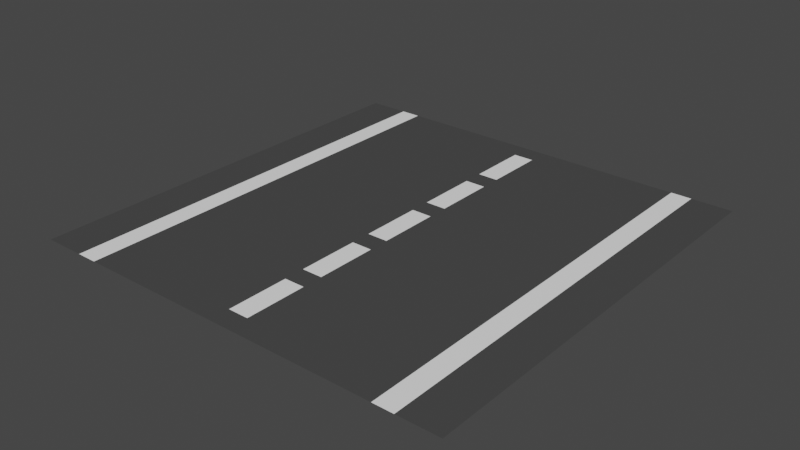 # Source: RoadTiles.blend  (saved by Blender 3.5.10; exported with 4.5.12 LTS)
import bpy
from mathutils import Matrix  # noqa: F401  (used for matrix-valued properties, if any)

bpy.ops.wm.read_factory_settings(use_empty=True)
scene = bpy.context.scene
scene.name = 'Scene'

# ---- collections
col_collection = bpy.data.collections.new('Collection'); scene.collection.children.link(col_collection)

# ---- materials (node trees are filled in below, after node groups)
mat_roadgray = bpy.data.materials.new('RoadGray')
mat_roadgray.use_transparent_shadow = False
mat_road_white = bpy.data.materials.new('Road White')
mat_road_white.use_transparent_shadow = False

# ---- material node trees
mat_roadgray.use_nodes = True; mat_roadgray.node_tree.nodes.clear()
_N = mat_roadgray.node_tree.nodes; _L = mat_roadgray.node_tree.links
n0 = _N.new('ShaderNodeBsdfPrincipled'); n0.name = 'Principled BSDF'; n0.location = (10, 300)
n0.distribution = 'GGX'
n0.subsurface_method = 'RANDOM_WALK_SKIN'
n0.inputs[0].default_value = (0.06285, 0.06285, 0.06285, 1.0)
n0.inputs[3].default_value = 1.45
n0.inputs[27].default_value = (0.0, 0.0, 0.0, 1.0)
n0.inputs[28].default_value = 1.0
n1 = _N.new('ShaderNodeOutputMaterial'); n1.name = 'Material Output'; n1.location = (300, 300)
_L.new(n0.outputs[0], n1.inputs[0])
n1.is_active_output = True
mat_road_white.use_nodes = True; mat_road_white.node_tree.nodes.clear()
_N = mat_road_white.node_tree.nodes; _L = mat_road_white.node_tree.links
n0 = _N.new('ShaderNodeBsdfPrincipled'); n0.name = 'Principled BSDF'; n0.location = (10, 300)
n0.distribution = 'GGX'
n0.subsurface_method = 'RANDOM_WALK_SKIN'
n0.inputs[0].default_value = (1.0, 1.0, 1.0, 1.0)
n0.inputs[3].default_value = 1.45
n0.inputs[27].default_value = (0.0, 0.0, 0.0, 1.0)
n0.inputs[28].default_value = 1.0
n1 = _N.new('ShaderNodeOutputMaterial'); n1.name = 'Material Output'; n1.location = (300, 300)
_L.new(n0.outputs[0], n1.inputs[0])
n1.is_active_output = True

# ---- world
world_world = bpy.data.worlds.new('World'); scene.world = world_world
world_world.use_nodes = True; world_world.node_tree.nodes.clear()
_N = world_world.node_tree.nodes; _L = world_world.node_tree.links
n0 = _N.new('ShaderNodeOutputWorld'); n0.name = 'World Output'; n0.location = (300, 300)
n1 = _N.new('ShaderNodeBackground'); n1.name = 'Background'; n1.location = (10, 300)
n1.inputs[0].default_value = (0.05088, 0.05088, 0.05088, 1.0)
_L.new(n1.outputs[0], n0.inputs[0])
n0.is_active_output = True
world_world.color = (0.05088, 0.05088, 0.05088)
world_world.use_sun_shadow = False
world_world.sun_shadow_jitter_overblur = 0.0

# ---- meshes
me_plane = bpy.data.meshes.new('Plane')
me_plane.from_pydata([(-5.0, -5.0, 0.0), (5.0, -5.0, 0.0), (-5.0, 5.0, 0.0), (5.0, 5.0, 0.0), (-5.0, 4.524, 0.0), (-5.0, 4.048, 0.0), (-5.0, 3.571, 0.0), (-5.0, 3.095, 0.0), (-5.0, 2.619, 0.0), (-5.0, 2.143, 0.0), (-5.0, 1.667, 0.0), (-5.0, 1.19, 0.0), (-5.0, 0.7143, 0.0), (-5.0, 0.2381, 0.0), (-5.0, -0.2381, 0.0), (-5.0, -0.7143, 0.0), (-5.0, -1.19, 0.0), (-5.0, -1.667, 0.0), (-5.0, -2.143, 0.0), (-5.0, -2.619, 0.0), (-5.0, -3.095, 0.0), (-5.0, -3.571, 0.0), (-5.0, -4.048, 0.0), (-5.0, -4.524, 0.0), (-4.524, -5.0, 0.0), (-4.048, -5.0, 0.0), (-3.571, -5.0, 0.0), (-3.095, -5.0, 0.0), (-2.619, -5.0, 0.0), (-2.143, -5.0, 0.0), (-1.667, -5.0, 0.0), (-1.19, -5.0, 0.0), (-0.7143, -5.0, 0.0), (-0.2381, -5.0, 0.0), (0.2381, -5.0, 0.0), (0.7143, -5.0, 0.0), (1.19, -5.0, 0.0), (1.667, -5.0, 0.0), (2.143, -5.0, 0.0), (2.619, -5.0, 0.0), (3.095, -5.0, 0.0), (3.571, -5.0, 0.0), (4.048, -5.0, 0.0), (4.524, -5.0, 0.0), (5.0, -4.524, 0.0), (5.0, -4.048, 0.0), (5.0, -3.571, 0.0), (5.0, -3.095, 0.0), (5.0, -2.619, 0.0), (5.0, -2.143, 0.0), (5.0, -1.667, 0.0), (5.0, -1.19, 0.0), (5.0, -0.7143, 0.0), (5.0, -0.2381, 0.0), (5.0, 0.2381, 0.0), (5.0, 0.7143, 0.0), (5.0, 1.19, 0.0), (5.0, 1.667, 0.0), (5.0, 2.143, 0.0), (5.0, 2.619, 0.0), (5.0, 3.095, 0.0), (5.0, 3.571, 0.0), (5.0, 4.048, 0.0), (5.0, 4.524, 0.0), (4.524, 5.0, 0.0), (4.048, 5.0, 0.0), (3.571, 5.0, 0.0), (3.095, 5.0, 0.0), (2.619, 5.0, 0.0), (2.143, 5.0, 0.0), (1.667, 5.0, 0.0), (1.19, 5.0, 0.0), (0.7143, 5.0, 0.0), (0.2381, 5.0, 0.0), (-0.2381, 5.0, 0.0), (-0.7143, 5.0, 0.0), (-1.19, 5.0, 0.0), (-1.667, 5.0, 0.0), (-2.143, 5.0, 0.0), (-2.619, 5.0, 0.0), (-3.095, 5.0, 0.0), (-3.571, 5.0, 0.0), (-4.048, 5.0, 0.0), (-4.524, 5.0, 0.0), (4.524, -4.524, 0.0), (4.048, -4.524, 0.0), (3.571, -4.524, 0.0), (3.095, -4.524, 0.0), (2.619, -4.524, 0.0), (2.143, -4.524, 0.0), (1.667, -4.524, 0.0), (1.19, -4.524, 0.0), (0.7143, -4.524, 0.0), (0.2381, -4.524, 0.0), (-0.2381, -4.524, 0.0), (-0.7143, -4.524, 0.0), (-1.19, -4.524, 0.0), (-1.667, -4.524, 0.0), (-2.143, -4.524, 0.0), (-2.619, -4.524, 0.0), (-3.095, -4.524, 0.0), (-3.571, -4.524, 0.0), (-4.048, -4.524, 0.0), (-4.524, -4.524, 0.0), (4.524, -4.048, 0.0), (4.048, -4.048, 0.0), (3.571, -4.048, 0.0), (3.095, -4.048, 0.0), (2.619, -4.048, 0.0), (2.143, -4.048, 0.0), (1.667, -4.048, 0.0), (1.19, -4.048, 0.0), (0.7143, -4.048, 0.0), (0.2381, -4.048, 0.0), (-0.2381, -4.048, 0.0), (-0.7143, -4.048, 0.0), (-1.19, -4.048, 0.0), (-1.667, -4.048, 0.0), (-2.143, -4.048, 0.0), (-2.619, -4.048, 0.0), (-3.095, -4.048, 0.0), (-3.571, -4.048, 0.0), (-4.048, -4.048, 0.0), (-4.524, -4.048, 0.0), (4.524, -3.571, 0.0), (4.048, -3.571, 0.0), (3.571, -3.571, 0.0), (3.095, -3.571, 0.0), (2.619, -3.571, 0.0), (2.143, -3.571, 0.0), (1.667, -3.571, 0.0), (1.19, -3.571, 0.0), (0.7143, -3.571, 0.0), (0.2381, -3.571, 0.0), (-0.2381, -3.571, 0.0), (-0.7143, -3.571, 0.0), (-1.19, -3.571, 0.0), (-1.667, -3.571, 0.0), (-2.143, -3.571, 0.0), (-2.619, -3.571, 0.0), (-3.095, -3.571, 0.0), (-3.571, -3.571, 0.0), (-4.048, -3.571, 0.0), (-4.524, -3.571, 0.0), (4.524, -3.095, 0.0), (4.048, -3.095, 0.0), (3.571, -3.095, 0.0), (3.095, -3.095, 0.0), (2.619, -3.095, 0.0), (2.143, -3.095, 0.0), (1.667, -3.095, 0.0), (1.19, -3.095, 0.0), (0.7143, -3.095, 0.0), (0.2381, -3.095, 0.0), (-0.2381, -3.095, 0.0), (-0.7143, -3.095, 0.0), (-1.19, -3.095, 0.0), (-1.667, -3.095, 0.0), (-2.143, -3.095, 0.0), (-2.619, -3.095, 0.0), (-3.095, -3.095, 0.0), (-3.571, -3.095, 0.0), (-4.048, -3.095, 0.0), (-4.524, -3.095, 0.0), (4.524, -2.619, 0.0), (4.048, -2.619, 0.0), (3.571, -2.619, 0.0), (3.095, -2.619, 0.0), (2.619, -2.619, 0.0), (2.143, -2.619, 0.0), (1.667, -2.619, 0.0), (1.19, -2.619, 0.0), (0.7143, -2.619, 0.0), (0.2381, -2.619, 0.0), (-0.2381, -2.619, 0.0), (-0.7143, -2.619, 0.0), (-1.19, -2.619, 0.0), (-1.667, -2.619, 0.0), (-2.143, -2.619, 0.0), (-2.619, -2.619, 0.0), (-3.095, -2.619, 0.0), (-3.571, -2.619, 0.0), (-4.048, -2.619, 0.0), (-4.524, -2.619, 0.0), (4.524, -2.143, 0.0), (4.048, -2.143, 0.0), (3.571, -2.143, 0.0), (3.095, -2.143, 0.0), (2.619, -2.143, 0.0), (2.143, -2.143, 0.0), (1.667, -2.143, 0.0), (1.19, -2.143, 0.0), (0.7143, -2.143, 0.0), (0.2381, -2.143, 0.0), (-0.2381, -2.143, 0.0), (-0.7143, -2.143, 0.0), (-1.19, -2.143, 0.0), (-1.667, -2.143, 0.0), (-2.143, -2.143, 0.0), (-2.619, -2.143, 0.0), (-3.095, -2.143, 0.0), (-3.571, -2.143, 0.0), (-4.048, -2.143, 0.0), (-4.524, -2.143, 0.0), (4.524, -1.667, 0.0), (4.048, -1.667, 0.0), (3.571, -1.667, 0.0), (3.095, -1.667, 0.0), (2.619, -1.667, 0.0), (2.143, -1.667, 0.0), (1.667, -1.667, 0.0), (1.19, -1.667, 0.0), (0.7143, -1.667, 0.0), (0.2381, -1.667, 0.0), (-0.2381, -1.667, 0.0), (-0.7143, -1.667, 0.0), (-1.19, -1.667, 0.0), (-1.667, -1.667, 0.0), (-2.143, -1.667, 0.0), (-2.619, -1.667, 0.0), (-3.095, -1.667, 0.0), (-3.571, -1.667, 0.0), (-4.048, -1.667, 0.0), (-4.524, -1.667, 0.0), (4.524, -1.19, 0.0), (4.048, -1.19, 0.0), (3.571, -1.19, 0.0), (3.095, -1.19, 0.0), (2.619, -1.19, 0.0), (2.143, -1.19, 0.0), (1.667, -1.19, 0.0), (1.19, -1.19, 0.0), (0.7143, -1.19, 0.0), (0.2381, -1.19, 0.0), (-0.2381, -1.19, 0.0), (-0.7143, -1.19, 0.0), (-1.19, -1.19, 0.0), (-1.667, -1.19, 0.0), (-2.143, -1.19, 0.0), (-2.619, -1.19, 0.0), (-3.095, -1.19, 0.0), (-3.571, -1.19, 0.0), (-4.048, -1.19, 0.0), (-4.524, -1.19, 0.0), (4.524, -0.7143, 0.0), (4.048, -0.7143, 0.0), (3.571, -0.7143, 0.0), (3.095, -0.7143, 0.0), (2.619, -0.7143, 0.0), (2.143, -0.7143, 0.0), (1.667, -0.7143, 0.0), (1.19, -0.7143, 0.0), (0.7143, -0.7143, 0.0), (0.2381, -0.7143, 0.0), (-0.2381, -0.7143, 0.0), (-0.7143, -0.7143, 0.0), (-1.19, -0.7143, 0.0), (-1.667, -0.7143, 0.0), (-2.143, -0.7143, 0.0), (-2.619, -0.7143, 0.0), (-3.095, -0.7143, 0.0), (-3.571, -0.7143, 0.0), (-4.048, -0.7143, 0.0), (-4.524, -0.7143, 0.0), (4.524, -0.2381, 0.0), (4.048, -0.2381, 0.0), (3.571, -0.2381, 0.0), (3.095, -0.2381, 0.0), (2.619, -0.2381, 0.0), (2.143, -0.2381, 0.0), (1.667, -0.2381, 0.0), (1.19, -0.2381, 0.0), (0.7143, -0.2381, 0.0), (0.2381, -0.2381, 0.0), (-0.2381, -0.2381, 0.0), (-0.7143, -0.2381, 0.0), (-1.19, -0.2381, 0.0), (-1.667, -0.2381, 0.0), (-2.143, -0.2381, 0.0), (-2.619, -0.2381, 0.0), (-3.095, -0.2381, 0.0), (-3.571, -0.2381, 0.0), (-4.048, -0.2381, 0.0), (-4.524, -0.2381, 0.0), (4.524, 0.2381, 0.0), (4.048, 0.2381, 0.0), (3.571, 0.2381, 0.0), (3.095, 0.2381, 0.0), (2.619, 0.2381, 0.0), (2.143, 0.2381, 0.0), (1.667, 0.2381, 0.0), (1.19, 0.2381, 0.0), (0.7143, 0.2381, 0.0), (0.2381, 0.2381, 0.0), (-0.2381, 0.2381, 0.0), (-0.7143, 0.2381, 0.0), (-1.19, 0.2381, 0.0), (-1.667, 0.2381, 0.0), (-2.143, 0.2381, 0.0), (-2.619, 0.2381, 0.0), (-3.095, 0.2381, 0.0), (-3.571, 0.2381, 0.0), (-4.048, 0.2381, 0.0), (-4.524, 0.2381, 0.0), (4.524, 0.7143, 0.0), (4.048, 0.7143, 0.0), (3.571, 0.7143, 0.0), (3.095, 0.7143, 0.0), (2.619, 0.7143, 0.0), (2.143, 0.7143, 0.0), (1.667, 0.7143, 0.0), (1.19, 0.7143, 0.0), (0.7143, 0.7143, 0.0), (0.2381, 0.7143, 0.0), (-0.2381, 0.7143, 0.0), (-0.7143, 0.7143, 0.0), (-1.19, 0.7143, 0.0), (-1.667, 0.7143, 0.0), (-2.143, 0.7143, 0.0), (-2.619, 0.7143, 0.0), (-3.095, 0.7143, 0.0), (-3.571, 0.7143, 0.0), (-4.048, 0.7143, 0.0), (-4.524, 0.7143, 0.0), (4.524, 1.19, 0.0), (4.048, 1.19, 0.0), (3.571, 1.19, 0.0), (3.095, 1.19, 0.0), (2.619, 1.19, 0.0), (2.143, 1.19, 0.0), (1.667, 1.19, 0.0), (1.19, 1.19, 0.0), (0.7143, 1.19, 0.0), (0.2381, 1.19, 0.0), (-0.2381, 1.19, 0.0), (-0.7143, 1.19, 0.0), (-1.19, 1.19, 0.0), (-1.667, 1.19, 0.0), (-2.143, 1.19, 0.0), (-2.619, 1.19, 0.0), (-3.095, 1.19, 0.0), (-3.571, 1.19, 0.0), (-4.048, 1.19, 0.0), (-4.524, 1.19, 0.0), (4.524, 1.667, 0.0), (4.048, 1.667, 0.0), (3.571, 1.667, 0.0), (3.095, 1.667, 0.0), (2.619, 1.667, 0.0), (2.143, 1.667, 0.0), (1.667, 1.667, 0.0), (1.19, 1.667, 0.0), (0.7143, 1.667, 0.0), (0.2381, 1.667, 0.0), (-0.2381, 1.667, 0.0), (-0.7143, 1.667, 0.0), (-1.19, 1.667, 0.0), (-1.667, 1.667, 0.0), (-2.143, 1.667, 0.0), (-2.619, 1.667, 0.0), (-3.095, 1.667, 0.0), (-3.571, 1.667, 0.0), (-4.048, 1.667, 0.0), (-4.524, 1.667, 0.0), (4.524, 2.143, 0.0), (4.048, 2.143, 0.0), (3.571, 2.143, 0.0), (3.095, 2.143, 0.0), (2.619, 2.143, 0.0), (2.143, 2.143, 0.0), (1.667, 2.143, 0.0), (1.19, 2.143, 0.0), (0.7143, 2.143, 0.0), (0.2381, 2.143, 0.0), (-0.2381, 2.143, 0.0), (-0.7143, 2.143, 0.0), (-1.19, 2.143, 0.0), (-1.667, 2.143, 0.0), (-2.143, 2.143, 0.0), (-2.619, 2.143, 0.0), (-3.095, 2.143, 0.0), (-3.571, 2.143, 0.0), (-4.048, 2.143, 0.0), (-4.524, 2.143, 0.0), (4.524, 2.619, 0.0), (4.048, 2.619, 0.0), (3.571, 2.619, 0.0), (3.095, 2.619, 0.0), (2.619, 2.619, 0.0), (2.143, 2.619, 0.0), (1.667, 2.619, 0.0), (1.19, 2.619, 0.0), (0.7143, 2.619, 0.0), (0.2381, 2.619, 0.0), (-0.2381, 2.619, 0.0), (-0.7143, 2.619, 0.0), (-1.19, 2.619, 0.0), (-1.667, 2.619, 0.0), (-2.143, 2.619, 0.0), (-2.619, 2.619, 0.0), (-3.095, 2.619, 0.0), (-3.571, 2.619, 0.0), (-4.048, 2.619, 0.0), (-4.524, 2.619, 0.0), (4.524, 3.095, 0.0), (4.048, 3.095, 0.0), (3.571, 3.095, 0.0), (3.095, 3.095, 0.0), (2.619, 3.095, 0.0), (2.143, 3.095, 0.0), (1.667, 3.095, 0.0), (1.19, 3.095, 0.0), (0.7143, 3.095, 0.0), (0.2381, 3.095, 0.0), (-0.2381, 3.095, 0.0), (-0.7143, 3.095, 0.0), (-1.19, 3.095, 0.0), (-1.667, 3.095, 0.0), (-2.143, 3.095, 0.0), (-2.619, 3.095, 0.0), (-3.095, 3.095, 0.0), (-3.571, 3.095, 0.0), (-4.048, 3.095, 0.0), (-4.524, 3.095, 0.0), (4.524, 3.571, 0.0), (4.048, 3.571, 0.0), (3.571, 3.571, 0.0), (3.095, 3.571, 0.0), (2.619, 3.571, 0.0), (2.143, 3.571, 0.0), (1.667, 3.571, 0.0), (1.19, 3.571, 0.0), (0.7143, 3.571, 0.0), (0.2381, 3.571, 0.0), (-0.2381, 3.571, 0.0), (-0.7143, 3.571, 0.0), (-1.19, 3.571, 0.0), (-1.667, 3.571, 0.0), (-2.143, 3.571, 0.0), (-2.619, 3.571, 0.0), (-3.095, 3.571, 0.0), (-3.571, 3.571, 0.0), (-4.048, 3.571, 0.0), (-4.524, 3.571, 0.0), (4.524, 4.048, 0.0), (4.048, 4.048, 0.0), (3.571, 4.048, 0.0), (3.095, 4.048, 0.0), (2.619, 4.048, 0.0), (2.143, 4.048, 0.0), (1.667, 4.048, 0.0), (1.19, 4.048, 0.0), (0.7143, 4.048, 0.0), (0.2381, 4.048, 0.0), (-0.2381, 4.048, 0.0), (-0.7143, 4.048, 0.0), (-1.19, 4.048, 0.0), (-1.667, 4.048, 0.0), (-2.143, 4.048, 0.0), (-2.619, 4.048, 0.0), (-3.095, 4.048, 0.0), (-3.571, 4.048, 0.0), (-4.048, 4.048, 0.0), (-4.524, 4.048, 0.0), (4.524, 4.524, 0.0), (4.048, 4.524, 0.0), (3.571, 4.524, 0.0), (3.095, 4.524, 0.0), (2.619, 4.524, 0.0), (2.143, 4.524, 0.0), (1.667, 4.524, 0.0), (1.19, 4.524, 0.0), (0.7143, 4.524, 0.0), (0.2381, 4.524, 0.0), (-0.2381, 4.524, 0.0), (-0.7143, 4.524, 0.0), (-1.19, 4.524, 0.0), (-1.667, 4.524, 0.0), (-2.143, 4.524, 0.0), (-2.619, 4.524, 0.0), (-3.095, 4.524, 0.0), (-3.571, 4.524, 0.0), (-4.048, 4.524, 0.0), (-4.524, 4.524, 0.0)], [], [(483, 83, 2, 4), (24, 103, 23, 0), (103, 123, 22, 23), (123, 143, 21, 22), (143, 163, 20, 21), (163, 183, 19, 20), (183, 203, 18, 19), (203, 223, 17, 18), (223, 243, 16, 17), (243, 263, 15, 16), (263, 283, 14, 15), (283, 303, 13, 14), (303, 323, 12, 13), (323, 343, 11, 12), (343, 363, 10, 11), (363, 383, 9, 10), (383, 403, 8, 9), (403, 423, 7, 8), (423, 443, 6, 7), (443, 463, 5, 6), (463, 483, 4, 5), (1, 44, 84, 43), (43, 84, 85, 42), (41, 86, 87, 40), (40, 87, 88, 39), (39, 88, 89, 38), (38, 89, 90, 37), (37, 90, 91, 36), (36, 91, 92, 35), (35, 92, 93, 34), (34, 93, 94, 33), (33, 94, 95, 32), (32, 95, 96, 31), (31, 96, 97, 30), (30, 97, 98, 29), (29, 98, 99, 28), (28, 99, 100, 27), (27, 100, 101, 26), (25, 102, 103, 24), (44, 45, 104, 84), (84, 104, 105, 85), (86, 106, 107, 87), (87, 107, 108, 88), (88, 108, 109, 89), (89, 109, 110, 90), (90, 110, 111, 91), (91, 111, 112, 92), (92, 112, 113, 93), (94, 114, 115, 95), (95, 115, 116, 96), (96, 116, 117, 97), (97, 117, 118, 98), (98, 118, 119, 99), (99, 119, 120, 100), (100, 120, 121, 101), (102, 122, 123, 103), (45, 46, 124, 104), (104, 124, 125, 105), (106, 126, 127, 107), (107, 127, 128, 108), (108, 128, 129, 109), (109, 129, 130, 110), (110, 130, 131, 111), (111, 131, 132, 112), (112, 132, 133, 113), (114, 134, 135, 115), (115, 135, 136, 116), (116, 136, 137, 117), (117, 137, 138, 118), (118, 138, 139, 119), (119, 139, 140, 120), (120, 140, 141, 121), (122, 142, 143, 123), (46, 47, 144, 124), (124, 144, 145, 125), (126, 146, 147, 127), (127, 147, 148, 128), (128, 148, 149, 129), (129, 149, 150, 130), (130, 150, 151, 131), (131, 151, 152, 132), (132, 152, 153, 133), (134, 154, 155, 135), (135, 155, 156, 136), (136, 156, 157, 137), (137, 157, 158, 138), (138, 158, 159, 139), (139, 159, 160, 140), (140, 160, 161, 141), (142, 162, 163, 143), (47, 48, 164, 144), (144, 164, 165, 145), (146, 166, 167, 147), (147, 167, 168, 148), (148, 168, 169, 149), (149, 169, 170, 150), (150, 170, 171, 151), (151, 171, 172, 152), (152, 172, 173, 153), (153, 173, 174, 154), (154, 174, 175, 155), (155, 175, 176, 156), (156, 176, 177, 157), (157, 177, 178, 158), (158, 178, 179, 159), (159, 179, 180, 160), (160, 180, 181, 161), (162, 182, 183, 163), (48, 49, 184, 164), (164, 184, 185, 165), (166, 186, 187, 167), (167, 187, 188, 168), (168, 188, 189, 169), (169, 189, 190, 170), (170, 190, 191, 171), (171, 191, 192, 172), (172, 192, 193, 173), (174, 194, 195, 175), (175, 195, 196, 176), (176, 196, 197, 177), (177, 197, 198, 178), (178, 198, 199, 179), (179, 199, 200, 180), (180, 200, 201, 181), (182, 202, 203, 183), (49, 50, 204, 184), (184, 204, 205, 185), (186, 206, 207, 187), (187, 207, 208, 188), (188, 208, 209, 189), (189, 209, 210, 190), (190, 210, 211, 191), (191, 211, 212, 192), (192, 212, 213, 193), (194, 214, 215, 195), (195, 215, 216, 196), (196, 216, 217, 197), (197, 217, 218, 198), (198, 218, 219, 199), (199, 219, 220, 200), (200, 220, 221, 201), (202, 222, 223, 203), (50, 51, 224, 204), (204, 224, 225, 205), (206, 226, 227, 207), (207, 227, 228, 208), (208, 228, 229, 209), (209, 229, 230, 210), (210, 230, 231, 211), (211, 231, 232, 212), (212, 232, 233, 213), (214, 234, 235, 215), (215, 235, 236, 216), (216, 236, 237, 217), (217, 237, 238, 218), (218, 238, 239, 219), (219, 239, 240, 220), (220, 240, 241, 221), (222, 242, 243, 223), (51, 52, 244, 224), (224, 244, 245, 225), (226, 246, 247, 227), (227, 247, 248, 228), (228, 248, 249, 229), (229, 249, 250, 230), (230, 250, 251, 231), (231, 251, 252, 232), (232, 252, 253, 233), (233, 253, 254, 234), (234, 254, 255, 235), (235, 255, 256, 236), (236, 256, 257, 237), (237, 257, 258, 238), (238, 258, 259, 239), (239, 259, 260, 240), (240, 260, 261, 241), (242, 262, 263, 243), (52, 53, 264, 244), (244, 264, 265, 245), (246, 266, 267, 247), (247, 267, 268, 248), (248, 268, 269, 249), (249, 269, 270, 250), (250, 270, 271, 251), (251, 271, 272, 252), (252, 272, 273, 253), (254, 274, 275, 255), (255, 275, 276, 256), (256, 276, 277, 257), (257, 277, 278, 258), (258, 278, 279, 259), (259, 279, 280, 260), (260, 280, 281, 261), (262, 282, 283, 263), (53, 54, 284, 264), (264, 284, 285, 265), (266, 286, 287, 267), (267, 287, 288, 268), (268, 288, 289, 269), (269, 289, 290, 270), (270, 290, 291, 271), (271, 291, 292, 272), (272, 292, 293, 273), (274, 294, 295, 275), (275, 295, 296, 276), (276, 296, 297, 277), (277, 297, 298, 278), (278, 298, 299, 279), (279, 299, 300, 280), (280, 300, 301, 281), (282, 302, 303, 283), (54, 55, 304, 284), (284, 304, 305, 285), (286, 306, 307, 287), (287, 307, 308, 288), (288, 308, 309, 289), (289, 309, 310, 290), (290, 310, 311, 291), (291, 311, 312, 292), (292, 312, 313, 293), (294, 314, 315, 295), (295, 315, 316, 296), (296, 316, 317, 297), (297, 317, 318, 298), (298, 318, 319, 299), (299, 319, 320, 300), (300, 320, 321, 301), (302, 322, 323, 303), (55, 56, 324, 304), (304, 324, 325, 305), (306, 326, 327, 307), (307, 327, 328, 308), (308, 328, 329, 309), (309, 329, 330, 310), (310, 330, 331, 311), (311, 331, 332, 312), (312, 332, 333, 313), (313, 333, 334, 314), (314, 334, 335, 315), (315, 335, 336, 316), (316, 336, 337, 317), (317, 337, 338, 318), (318, 338, 339, 319), (319, 339, 340, 320), (320, 340, 341, 321), (322, 342, 343, 323), (56, 57, 344, 324), (324, 344, 345, 325), (326, 346, 347, 327), (327, 347, 348, 328), (328, 348, 349, 329), (329, 349, 350, 330), (330, 350, 351, 331), (331, 351, 352, 332), (332, 352, 353, 333), (334, 354, 355, 335), (335, 355, 356, 336), (336, 356, 357, 337), (337, 357, 358, 338), (338, 358, 359, 339), (339, 359, 360, 340), (340, 360, 361, 341), (342, 362, 363, 343), (57, 58, 364, 344), (344, 364, 365, 345), (346, 366, 367, 347), (347, 367, 368, 348), (348, 368, 369, 349), (349, 369, 370, 350), (350, 370, 371, 351), (351, 371, 372, 352), (352, 372, 373, 353), (354, 374, 375, 355), (355, 375, 376, 356), (356, 376, 377, 357), (357, 377, 378, 358), (358, 378, 379, 359), (359, 379, 380, 360), (360, 380, 381, 361), (362, 382, 383, 363), (58, 59, 384, 364), (364, 384, 385, 365), (366, 386, 387, 367), (367, 387, 388, 368), (368, 388, 389, 369), (369, 389, 390, 370), (370, 390, 391, 371), (371, 391, 392, 372), (372, 392, 393, 373), (374, 394, 395, 375), (375, 395, 396, 376), (376, 396, 397, 377), (377, 397, 398, 378), (378, 398, 399, 379), (379, 399, 400, 380), (380, 400, 401, 381), (382, 402, 403, 383), (59, 60, 404, 384), (384, 404, 405, 385), (386, 406, 407, 387), (387, 407, 408, 388), (388, 408, 409, 389), (389, 409, 410, 390), (390, 410, 411, 391), (391, 411, 412, 392), (392, 412, 413, 393), (393, 413, 414, 394), (394, 414, 415, 395), (395, 415, 416, 396), (396, 416, 417, 397), (397, 417, 418, 398), (398, 418, 419, 399), (399, 419, 420, 400), (400, 420, 421, 401), (402, 422, 423, 403), (60, 61, 424, 404), (404, 424, 425, 405), (406, 426, 427, 407), (407, 427, 428, 408), (408, 428, 429, 409), (409, 429, 430, 410), (410, 430, 431, 411), (411, 431, 432, 412), (412, 432, 433, 413), (414, 434, 435, 415), (415, 435, 436, 416), (416, 436, 437, 417), (417, 437, 438, 418), (418, 438, 439, 419), (419, 439, 440, 420), (420, 440, 441, 421), (422, 442, 443, 423), (61, 62, 444, 424), (424, 444, 445, 425), (426, 446, 447, 427), (427, 447, 448, 428), (428, 448, 449, 429), (429, 449, 450, 430), (430, 450, 451, 431), (431, 451, 452, 432), (432, 452, 453, 433), (434, 454, 455, 435), (435, 455, 456, 436), (436, 456, 457, 437), (437, 457, 458, 438), (438, 458, 459, 439), (439, 459, 460, 440), (440, 460, 461, 441), (442, 462, 463, 443), (62, 63, 464, 444), (444, 464, 465, 445), (446, 466, 467, 447), (447, 467, 468, 448), (448, 468, 469, 449), (449, 469, 470, 450), (450, 470, 471, 451), (451, 471, 472, 452), (452, 472, 473, 453), (454, 474, 475, 455), (455, 475, 476, 456), (456, 476, 477, 457), (457, 477, 478, 458), (458, 478, 479, 459), (459, 479, 480, 460), (460, 480, 481, 461), (462, 482, 483, 463), (63, 3, 64, 464), (464, 64, 65, 465), (466, 66, 67, 467), (467, 67, 68, 468), (468, 68, 69, 469), (469, 69, 70, 470), (470, 70, 71, 471), (471, 71, 72, 472), (472, 72, 73, 473), (473, 73, 74, 474), (474, 74, 75, 475), (475, 75, 76, 476), (476, 76, 77, 477), (477, 77, 78, 478), (478, 78, 79, 479), (479, 79, 80, 480), (480, 80, 81, 481), (482, 82, 83, 483)])
_uv = me_plane.uv_layers.new(name='UVMap')
_uv.uv.foreach_set('vector', [0.04762, 0.9524, 0.04762, 1.0, 0.0, 1.0, 0.0, 0.9524, 0.04762, 0.0, 0.04762, 0.04762, 0.0, 0.04762, 0.0, 0.0, 0.04762, 0.04762, 0.04762, 0.09524, 0.0, 0.09524, 0.0, 0.04762, 0.04762, 0.09524, 0.04762, 0.1429, 0.0, 0.1429, 0.0, 0.09524, 0.04762, 0.1429, 0.04762, 0.1905, 0.0, 0.1905, 0.0, 0.1429, 0.04762, 0.1905, 0.04762, 0.2381, 0.0, 0.2381, 0.0, 0.1905, 0.04762, 0.2381, 0.04762, 0.2857, 0.0, 0.2857, 0.0, 0.2381, 0.04762, 0.2857, 0.04762, 0.3333, 0.0, 0.3333, 0.0, 0.2857, 0.04762, 0.3333, 0.04762, 0.381, 0.0, 0.381, 0.0, 0.3333, 0.04762, 0.381, 0.04762, 0.4286, 0.0, 0.4286, 0.0, 0.381, 0.04762, 0.4286, 0.04762, 0.4762, 0.0, 0.4762, 0.0, 0.4286, 0.04762, 0.4762, 0.04762, 0.5238, 0.0, 0.5238, 0.0, 0.4762, 0.04762, 0.5238, 0.04762, 0.5714, 0.0, 0.5714, 0.0, 0.5238, 0.04762, 0.5714, 0.04762, 0.619, 0.0, 0.619, 0.0, 0.5714, 0.04762, 0.619, 0.04762, 0.6667, 0.0, 0.6667, 0.0, 0.619, 0.04762, 0.6667, 0.04762, 0.7143, 0.0, 0.7143, 0.0, 0.6667, 0.04762, 0.7143, 0.04762, 0.7619, 0.0, 0.7619, 0.0, 0.7143, 0.04762, 0.7619, 0.04762, 0.8095, 0.0, 0.8095, 0.0, 0.7619, 0.04762, 0.8095, 0.04762, 0.8571, 0.0, 0.8571, 0.0, 0.8095, 0.04762, 0.8571, 0.04762, 0.9048, 0.0, 0.9048, 0.0, 0.8571, 0.04762, 0.9048, 0.04762, 0.9524, 0.0, 0.9524, 0.0, 0.9048, 1.0, 0.0, 1.0, 0.04762, 0.9524, 0.04762, 0.9524, 0.0, 0.9524, 0.0, 0.9524, 0.04762, 0.9048, 0.04762, 0.9048, 0.0, 0.8571, 0.0, 0.8571, 0.04762, 0.8095, 0.04762, 0.8095, 0.0, 0.8095, 0.0, 0.8095, 0.04762, 0.7619, 0.04762, 0.7619, 0.0, 0.7619, 0.0, 0.7619, 0.04762, 0.7143, 0.04762, 0.7143, 0.0, 0.7143, 0.0, 0.7143, 0.04762, 0.6667, 0.04762, 0.6667, 0.0, 0.6667, 0.0, 0.6667, 0.04762, 0.619, 0.04762, 0.619, 0.0, 0.619, 0.0, 0.619, 0.04762, 0.5714, 0.04762, 0.5714, 0.0, 0.5714, 0.0, 0.5714, 0.04762, 0.5238, 0.04762, 0.5238, 0.0, 0.5238, 0.0, 0.5238, 0.04762, 0.4762, 0.04762, 0.4762, 0.0, 0.4762, 0.0, 0.4762, 0.04762, 0.4286, 0.04762, 0.4286, 0.0, 0.4286, 0.0, 0.4286, 0.04762, 0.381, 0.04762, 0.381, 0.0, 0.381, 0.0, 0.381, 0.04762, 0.3333, 0.04762, 0.3333, 0.0, 0.3333, 0.0, 0.3333, 0.04762, 0.2857, 0.04762, 0.2857, 0.0, 0.2857, 0.0, 0.2857, 0.04762, 0.2381, 0.04762, 0.2381, 0.0, 0.2381, 0.0, 0.2381, 0.04762, 0.1905, 0.04762, 0.1905, 0.0, 0.1905, 0.0, 0.1905, 0.04762, 0.1429, 0.04762, 0.1429, 0.0, 0.09524, 0.0, 0.09524, 0.04762, 0.04762, 0.04762, 0.04762, 0.0, 1.0, 0.04762, 1.0, 0.09524, 0.9524, 0.09524, 0.9524, 0.04762, 0.9524, 0.04762, 0.9524, 0.09524, 0.9048, 0.09524, 0.9048, 0.04762, 0.8571, 0.04762, 0.8571, 0.09524, 0.8095, 0.09524, 0.8095, 0.04762, 0.8095, 0.04762, 0.8095, 0.09524, 0.7619, 0.09524, 0.7619, 0.04762, 0.7619, 0.04762, 0.7619, 0.09524, 0.7143, 0.09524, 0.7143, 0.04762, 0.7143, 0.04762, 0.7143, 0.09524, 0.6667, 0.09524, 0.6667, 0.04762, 0.6667, 0.04762, 0.6667, 0.09524, 0.619, 0.09524, 0.619, 0.04762, 0.619, 0.04762, 0.619, 0.09524, 0.5714, 0.09524, 0.5714, 0.04762, 0.5714, 0.04762, 0.5714, 0.09524, 0.5238, 0.09524, 0.5238, 0.04762, 0.4762, 0.04762, 0.4762, 0.09524, 0.4286, 0.09524, 0.4286, 0.04762, 0.4286, 0.04762, 0.4286, 0.09524, 0.381, 0.09524, 0.381, 0.04762, 0.381, 0.04762, 0.381, 0.09524, 0.3333, 0.09524, 0.3333, 0.04762, 0.3333, 0.04762, 0.3333, 0.09524, 0.2857, 0.09524, 0.2857, 0.04762, 0.2857, 0.04762, 0.2857, 0.09524, 0.2381, 0.09524, 0.2381, 0.04762, 0.2381, 0.04762, 0.2381, 0.09524, 0.1905, 0.09524, 0.1905, 0.04762, 0.1905, 0.04762, 0.1905, 0.09524, 0.1429, 0.09524, 0.1429, 0.04762, 0.09524, 0.04762, 0.09524, 0.09524, 0.04762, 0.09524, 0.04762, 0.04762, 1.0, 0.09524, 1.0, 0.1429, 0.9524, 0.1429, 0.9524, 0.09524, 0.9524, 0.09524, 0.9524, 0.1429, 0.9048, 0.1429, 0.9048, 0.09524, 0.8571, 0.09524, 0.8571, 0.1429, 0.8095, 0.1429, 0.8095, 0.09524, 0.8095, 0.09524, 0.8095, 0.1429, 0.7619, 0.1429, 0.7619, 0.09524, 0.7619, 0.09524, 0.7619, 0.1429, 0.7143, 0.1429, 0.7143, 0.09524, 0.7143, 0.09524, 0.7143, 0.1429, 0.6667, 0.1429, 0.6667, 0.09524, 0.6667, 0.09524, 0.6667, 0.1429, 0.619, 0.1429, 0.619, 0.09524, 0.619, 0.09524, 0.619, 0.1429, 0.5714, 0.1429, 0.5714, 0.09524, 0.5714, 0.09524, 0.5714, 0.1429, 0.5238, 0.1429, 0.5238, 0.09524, 0.4762, 0.09524, 0.4762, 0.1429, 0.4286, 0.1429, 0.4286, 0.09524, 0.4286, 0.09524, 0.4286, 0.1429, 0.381, 0.1429, 0.381, 0.09524, 0.381, 0.09524, 0.381, 0.1429, 0.3333, 0.1429, 0.3333, 0.09524, 0.3333, 0.09524, 0.3333, 0.1429, 0.2857, 0.1429, 0.2857, 0.09524, 0.2857, 0.09524, 0.2857, 0.1429, 0.2381, 0.1429, 0.2381, 0.09524, 0.2381, 0.09524, 0.2381, 0.1429, 0.1905, 0.1429, 0.1905, 0.09524, 0.1905, 0.09524, 0.1905, 0.1429, 0.1429, 0.1429, 0.1429, 0.09524, 0.09524, 0.09524, 0.09524, 0.1429, 0.04762, 0.1429, 0.04762, 0.09524, 1.0, 0.1429, 1.0, 0.1905, 0.9524, 0.1905, 0.9524, 0.1429, 0.9524, 0.1429, 0.9524, 0.1905, 0.9048, 0.1905, 0.9048, 0.1429, 0.8571, 0.1429, 0.8571, 0.1905, 0.8095, 0.1905, 0.8095, 0.1429, 0.8095, 0.1429, 0.8095, 0.1905, 0.7619, 0.1905, 0.7619, 0.1429, 0.7619, 0.1429, 0.7619, 0.1905, 0.7143, 0.1905, 0.7143, 0.1429, 0.7143, 0.1429, 0.7143, 0.1905, 0.6667, 0.1905, 0.6667, 0.1429, 0.6667, 0.1429, 0.6667, 0.1905, 0.619, 0.1905, 0.619, 0.1429, 0.619, 0.1429, 0.619, 0.1905, 0.5714, 0.1905, 0.5714, 0.1429, 0.5714, 0.1429, 0.5714, 0.1905, 0.5238, 0.1905, 0.5238, 0.1429, 0.4762, 0.1429, 0.4762, 0.1905, 0.4286, 0.1905, 0.4286, 0.1429, 0.4286, 0.1429, 0.4286, 0.1905, 0.381, 0.1905, 0.381, 0.1429, 0.381, 0.1429, 0.381, 0.1905, 0.3333, 0.1905, 0.3333, 0.1429, 0.3333, 0.1429, 0.3333, 0.1905, 0.2857, 0.1905, 0.2857, 0.1429, 0.2857, 0.1429, 0.2857, 0.1905, 0.2381, 0.1905, 0.2381, 0.1429, 0.2381, 0.1429, 0.2381, 0.1905, 0.1905, 0.1905, 0.1905, 0.1429, 0.1905, 0.1429, 0.1905, 0.1905, 0.1429, 0.1905, 0.1429, 0.1429, 0.09524, 0.1429, 0.09524, 0.1905, 0.04762, 0.1905, 0.04762, 0.1429, 1.0, 0.1905, 1.0, 0.2381, 0.9524, 0.2381, 0.9524, 0.1905, 0.9524, 0.1905, 0.9524, 0.2381, 0.9048, 0.2381, 0.9048, 0.1905, 0.8571, 0.1905, 0.8571, 0.2381, 0.8095, 0.2381, 0.8095, 0.1905, 0.8095, 0.1905, 0.8095, 0.2381, 0.7619, 0.2381, 0.7619, 0.1905, 0.7619, 0.1905, 0.7619, 0.2381, 0.7143, 0.2381, 0.7143, 0.1905, 0.7143, 0.1905, 0.7143, 0.2381, 0.6667, 0.2381, 0.6667, 0.1905, 0.6667, 0.1905, 0.6667, 0.2381, 0.619, 0.2381, 0.619, 0.1905, 0.619, 0.1905, 0.619, 0.2381, 0.5714, 0.2381, 0.5714, 0.1905, 0.5714, 0.1905, 0.5714, 0.2381, 0.5238, 0.2381, 0.5238, 0.1905, 0.5238, 0.1905, 0.5238, 0.2381, 0.4762, 0.2381, 0.4762, 0.1905, 0.4762, 0.1905, 0.4762, 0.2381, 0.4286, 0.2381, 0.4286, 0.1905, 0.4286, 0.1905, 0.4286, 0.2381, 0.381, 0.2381, 0.381, 0.1905, 0.381, 0.1905, 0.381, 0.2381, 0.3333, 0.2381, 0.3333, 0.1905, 0.3333, 0.1905, 0.3333, 0.2381, 0.2857, 0.2381, 0.2857, 0.1905, 0.2857, 0.1905, 0.2857, 0.2381, 0.2381, 0.2381, 0.2381, 0.1905, 0.2381, 0.1905, 0.2381, 0.2381, 0.1905, 0.2381, 0.1905, 0.1905, 0.1905, 0.1905, 0.1905, 0.2381, 0.1429, 0.2381, 0.1429, 0.1905, 0.09524, 0.1905, 0.09524, 0.2381, 0.04762, 0.2381, 0.04762, 0.1905, 1.0, 0.2381, 1.0, 0.2857, 0.9524, 0.2857, 0.9524, 0.2381, 0.9524, 0.2381, 0.9524, 0.2857, 0.9048, 0.2857, 0.9048, 0.2381, 0.8571, 0.2381, 0.8571, 0.2857, 0.8095, 0.2857, 0.8095, 0.2381, 0.8095, 0.2381, 0.8095, 0.2857, 0.7619, 0.2857, 0.7619, 0.2381, 0.7619, 0.2381, 0.7619, 0.2857, 0.7143, 0.2857, 0.7143, 0.2381, 0.7143, 0.2381, 0.7143, 0.2857, 0.6667, 0.2857, 0.6667, 0.2381, 0.6667, 0.2381, 0.6667, 0.2857, 0.619, 0.2857, 0.619, 0.2381, 0.619, 0.2381, 0.619, 0.2857, 0.5714, 0.2857, 0.5714, 0.2381, 0.5714, 0.2381, 0.5714, 0.2857, 0.5238, 0.2857, 0.5238, 0.2381, 0.4762, 0.2381, 0.4762, 0.2857, 0.4286, 0.2857, 0.4286, 0.2381, 0.4286, 0.2381, 0.4286, 0.2857, 0.381, 0.2857, 0.381, 0.2381, 0.381, 0.2381, 0.381, 0.2857, 0.3333, 0.2857, 0.3333, 0.2381, 0.3333, 0.2381, 0.3333, 0.2857, 0.2857, 0.2857, 0.2857, 0.2381, 0.2857, 0.2381, 0.2857, 0.2857, 0.2381, 0.2857, 0.2381, 0.2381, 0.2381, 0.2381, 0.2381, 0.2857, 0.1905, 0.2857, 0.1905, 0.2381, 0.1905, 0.2381, 0.1905, 0.2857, 0.1429, 0.2857, 0.1429, 0.2381, 0.09524, 0.2381, 0.09524, 0.2857, 0.04762, 0.2857, 0.04762, 0.2381, 1.0, 0.2857, 1.0, 0.3333, 0.9524, 0.3333, 0.9524, 0.2857, 0.9524, 0.2857, 0.9524, 0.3333, 0.9048, 0.3333, 0.9048, 0.2857, 0.8571, 0.2857, 0.8571, 0.3333, 0.8095, 0.3333, 0.8095, 0.2857, 0.8095, 0.2857, 0.8095, 0.3333, 0.7619, 0.3333, 0.7619, 0.2857, 0.7619, 0.2857, 0.7619, 0.3333, 0.7143, 0.3333, 0.7143, 0.2857, 0.7143, 0.2857, 0.7143, 0.3333, 0.6667, 0.3333, 0.6667, 0.2857, 0.6667, 0.2857, 0.6667, 0.3333, 0.619, 0.3333, 0.619, 0.2857, 0.619, 0.2857, 0.619, 0.3333, 0.5714, 0.3333, 0.5714, 0.2857, 0.5714, 0.2857, 0.5714, 0.3333, 0.5238, 0.3333, 0.5238, 0.2857, 0.4762, 0.2857, 0.4762, 0.3333, 0.4286, 0.3333, 0.4286, 0.2857, 0.4286, 0.2857, 0.4286, 0.3333, 0.381, 0.3333, 0.381, 0.2857, 0.381, 0.2857, 0.381, 0.3333, 0.3333, 0.3333, 0.3333, 0.2857, 0.3333, 0.2857, 0.3333, 0.3333, 0.2857, 0.3333, 0.2857, 0.2857, 0.2857, 0.2857, 0.2857, 0.3333, 0.2381, 0.3333, 0.2381, 0.2857, 0.2381, 0.2857, 0.2381, 0.3333, 0.1905, 0.3333, 0.1905, 0.2857, 0.1905, 0.2857, 0.1905, 0.3333, 0.1429, 0.3333, 0.1429, 0.2857, 0.09524, 0.2857, 0.09524, 0.3333, 0.04762, 0.3333, 0.04762, 0.2857, 1.0, 0.3333, 1.0, 0.381, 0.9524, 0.381, 0.9524, 0.3333, 0.9524, 0.3333, 0.9524, 0.381, 0.9048, 0.381, 0.9048, 0.3333, 0.8571, 0.3333, 0.8571, 0.381, 0.8095, 0.381, 0.8095, 0.3333, 0.8095, 0.3333, 0.8095, 0.381, 0.7619, 0.381, 0.7619, 0.3333, 0.7619, 0.3333, 0.7619, 0.381, 0.7143, 0.381, 0.7143, 0.3333, 0.7143, 0.3333, 0.7143, 0.381, 0.6667, 0.381, 0.6667, 0.3333, 0.6667, 0.3333, 0.6667, 0.381, 0.619, 0.381, 0.619, 0.3333, 0.619, 0.3333, 0.619, 0.381, 0.5714, 0.381, 0.5714, 0.3333, 0.5714, 0.3333, 0.5714, 0.381, 0.5238, 0.381, 0.5238, 0.3333, 0.4762, 0.3333, 0.4762, 0.381, 0.4286, 0.381, 0.4286, 0.3333, 0.4286, 0.3333, 0.4286, 0.381, 0.381, 0.381, 0.381, 0.3333, 0.381, 0.3333, 0.381, 0.381, 0.3333, 0.381, 0.3333, 0.3333, 0.3333, 0.3333, 0.3333, 0.381, 0.2857, 0.381, 0.2857, 0.3333, 0.2857, 0.3333, 0.2857, 0.381, 0.2381, 0.381, 0.2381, 0.3333, 0.2381, 0.3333, 0.2381, 0.381, 0.1905, 0.381, 0.1905, 0.3333, 0.1905, 0.3333, 0.1905, 0.381, 0.1429, 0.381, 0.1429, 0.3333, 0.09524, 0.3333, 0.09524, 0.381, 0.04762, 0.381, 0.04762, 0.3333, 1.0, 0.381, 1.0, 0.4286, 0.9524, 0.4286, 0.9524, 0.381, 0.9524, 0.381, 0.9524, 0.4286, 0.9048, 0.4286, 0.9048, 0.381, 0.8571, 0.381, 0.8571, 0.4286, 0.8095, 0.4286, 0.8095, 0.381, 0.8095, 0.381, 0.8095, 0.4286, 0.7619, 0.4286, 0.7619, 0.381, 0.7619, 0.381, 0.7619, 0.4286, 0.7143, 0.4286, 0.7143, 0.381, 0.7143, 0.381, 0.7143, 0.4286, 0.6667, 0.4286, 0.6667, 0.381, 0.6667, 0.381, 0.6667, 0.4286, 0.619, 0.4286, 0.619, 0.381, 0.619, 0.381, 0.619, 0.4286, 0.5714, 0.4286, 0.5714, 0.381, 0.5714, 0.381, 0.5714, 0.4286, 0.5238, 0.4286, 0.5238, 0.381, 0.5238, 0.381, 0.5238, 0.4286, 0.4762, 0.4286, 0.4762, 0.381, 0.4762, 0.381, 0.4762, 0.4286, 0.4286, 0.4286, 0.4286, 0.381, 0.4286, 0.381, 0.4286, 0.4286, 0.381, 0.4286, 0.381, 0.381, 0.381, 0.381, 0.381, 0.4286, 0.3333, 0.4286, 0.3333, 0.381, 0.3333, 0.381, 0.3333, 0.4286, 0.2857, 0.4286, 0.2857, 0.381, 0.2857, 0.381, 0.2857, 0.4286, 0.2381, 0.4286, 0.2381, 0.381, 0.2381, 0.381, 0.2381, 0.4286, 0.1905, 0.4286, 0.1905, 0.381, 0.1905, 0.381, 0.1905, 0.4286, 0.1429, 0.4286, 0.1429, 0.381, 0.09524, 0.381, 0.09524, 0.4286, 0.04762, 0.4286, 0.04762, 0.381, 1.0, 0.4286, 1.0, 0.4762, 0.9524, 0.4762, 0.9524, 0.4286, 0.9524, 0.4286, 0.9524, 0.4762, 0.9048, 0.4762, 0.9048, 0.4286, 0.8571, 0.4286, 0.8571, 0.4762, 0.8095, 0.4762, 0.8095, 0.4286, 0.8095, 0.4286, 0.8095, 0.4762, 0.7619, 0.4762, 0.7619, 0.4286, 0.7619, 0.4286, 0.7619, 0.4762, 0.7143, 0.4762, 0.7143, 0.4286, 0.7143, 0.4286, 0.7143, 0.4762, 0.6667, 0.4762, 0.6667, 0.4286, 0.6667, 0.4286, 0.6667, 0.4762, 0.619, 0.4762, 0.619, 0.4286, 0.619, 0.4286, 0.619, 0.4762, 0.5714, 0.4762, 0.5714, 0.4286, 0.5714, 0.4286, 0.5714, 0.4762, 0.5238, 0.4762, 0.5238, 0.4286, 0.4762, 0.4286, 0.4762, 0.4762, 0.4286, 0.4762, 0.4286, 0.4286, 0.4286, 0.4286, 0.4286, 0.4762, 0.381, 0.4762, 0.381, 0.4286, 0.381, 0.4286, 0.381, 0.4762, 0.3333, 0.4762, 0.3333, 0.4286, 0.3333, 0.4286, 0.3333, 0.4762, 0.2857, 0.4762, 0.2857, 0.4286, 0.2857, 0.4286, 0.2857, 0.4762, 0.2381, 0.4762, 0.2381, 0.4286, 0.2381, 0.4286, 0.2381, 0.4762, 0.1905, 0.4762, 0.1905, 0.4286, 0.1905, 0.4286, 0.1905, 0.4762, 0.1429, 0.4762, 0.1429, 0.4286, 0.09524, 0.4286, 0.09524, 0.4762, 0.04762, 0.4762, 0.04762, 0.4286, 1.0, 0.4762, 1.0, 0.5238, 0.9524, 0.5238, 0.9524, 0.4762, 0.9524, 0.4762, 0.9524, 0.5238, 0.9048, 0.5238, 0.9048, 0.4762, 0.8571, 0.4762, 0.8571, 0.5238, 0.8095, 0.5238, 0.8095, 0.4762, 0.8095, 0.4762, 0.8095, 0.5238, 0.7619, 0.5238, 0.7619, 0.4762, 0.7619, 0.4762, 0.7619, 0.5238, 0.7143, 0.5238, 0.7143, 0.4762, 0.7143, 0.4762, 0.7143, 0.5238, 0.6667, 0.5238, 0.6667, 0.4762, 0.6667, 0.4762, 0.6667, 0.5238, 0.619, 0.5238, 0.619, 0.4762, 0.619, 0.4762, 0.619, 0.5238, 0.5714, 0.5238, 0.5714, 0.4762, 0.5714, 0.4762, 0.5714, 0.5238, 0.5238, 0.5238, 0.5238, 0.4762, 0.4762, 0.4762, 0.4762, 0.5238, 0.4286, 0.5238, 0.4286, 0.4762, 0.4286, 0.4762, 0.4286, 0.5238, 0.381, 0.5238, 0.381, 0.4762, 0.381, 0.4762, 0.381, 0.5238, 0.3333, 0.5238, 0.3333, 0.4762, 0.3333, 0.4762, 0.3333, 0.5238, 0.2857, 0.5238, 0.2857, 0.4762, 0.2857, 0.4762, 0.2857, 0.5238, 0.2381, 0.5238, 0.2381, 0.4762, 0.2381, 0.4762, 0.2381, 0.5238, 0.1905, 0.5238, 0.1905, 0.4762, 0.1905, 0.4762, 0.1905, 0.5238, 0.1429, 0.5238, 0.1429, 0.4762, 0.09524, 0.4762, 0.09524, 0.5238, 0.04762, 0.5238, 0.04762, 0.4762, 1.0, 0.5238, 1.0, 0.5714, 0.9524, 0.5714, 0.9524, 0.5238, 0.9524, 0.5238, 0.9524, 0.5714, 0.9048, 0.5714, 0.9048, 0.5238, 0.8571, 0.5238, 0.8571, 0.5714, 0.8095, 0.5714, 0.8095, 0.5238, 0.8095, 0.5238, 0.8095, 0.5714, 0.7619, 0.5714, 0.7619, 0.5238, 0.7619, 0.5238, 0.7619, 0.5714, 0.7143, 0.5714, 0.7143, 0.5238, 0.7143, 0.5238, 0.7143, 0.5714, 0.6667, 0.5714, 0.6667, 0.5238, 0.6667, 0.5238, 0.6667, 0.5714, 0.619, 0.5714, 0.619, 0.5238, 0.619, 0.5238, 0.619, 0.5714, 0.5714, 0.5714, 0.5714, 0.5238, 0.5714, 0.5238, 0.5714, 0.5714, 0.5238, 0.5714, 0.5238, 0.5238, 0.4762, 0.5238, 0.4762, 0.5714, 0.4286, 0.5714, 0.4286, 0.5238, 0.4286, 0.5238, 0.4286, 0.5714, 0.381, 0.5714, 0.381, 0.5238, 0.381, 0.5238, 0.381, 0.5714, 0.3333, 0.5714, 0.3333, 0.5238, 0.3333, 0.5238, 0.3333, 0.5714, 0.2857, 0.5714, 0.2857, 0.5238, 0.2857, 0.5238, 0.2857, 0.5714, 0.2381, 0.5714, 0.2381, 0.5238, 0.2381, 0.5238, 0.2381, 0.5714, 0.1905, 0.5714, 0.1905, 0.5238, 0.1905, 0.5238, 0.1905, 0.5714, 0.1429, 0.5714, 0.1429, 0.5238, 0.09524, 0.5238, 0.09524, 0.5714, 0.04762, 0.5714, 0.04762, 0.5238, 1.0, 0.5714, 1.0, 0.619, 0.9524, 0.619, 0.9524, 0.5714, 0.9524, 0.5714, 0.9524, 0.619, 0.9048, 0.619, 0.9048, 0.5714, 0.8571, 0.5714, 0.8571, 0.619, 0.8095, 0.619, 0.8095, 0.5714, 0.8095, 0.5714, 0.8095, 0.619, 0.7619, 0.619, 0.7619, 0.5714, 0.7619, 0.5714, 0.7619, 0.619, 0.7143, 0.619, 0.7143, 0.5714, 0.7143, 0.5714, 0.7143, 0.619, 0.6667, 0.619, 0.6667, 0.5714, 0.6667, 0.5714, 0.6667, 0.619, 0.619, 0.619, 0.619, 0.5714, 0.619, 0.5714, 0.619, 0.619, 0.5714, 0.619, 0.5714, 0.5714, 0.5714, 0.5714, 0.5714, 0.619, 0.5238, 0.619, 0.5238, 0.5714, 0.5238, 0.5714, 0.5238, 0.619, 0.4762, 0.619, 0.4762, 0.5714, 0.4762, 0.5714, 0.4762, 0.619, 0.4286, 0.619, 0.4286, 0.5714, 0.4286, 0.5714, 0.4286, 0.619, 0.381, 0.619, 0.381, 0.5714, 0.381, 0.5714, 0.381, 0.619, 0.3333, 0.619, 0.3333, 0.5714, 0.3333, 0.5714, 0.3333, 0.619, 0.2857, 0.619, 0.2857, 0.5714, 0.2857, 0.5714, 0.2857, 0.619, 0.2381, 0.619, 0.2381, 0.5714, 0.2381, 0.5714, 0.2381, 0.619, 0.1905, 0.619, 0.1905, 0.5714, 0.1905, 0.5714, 0.1905, 0.619, 0.1429, 0.619, 0.1429, 0.5714, 0.09524, 0.5714, 0.09524, 0.619, 0.04762, 0.619, 0.04762, 0.5714, 1.0, 0.619, 1.0, 0.6667, 0.9524, 0.6667, 0.9524, 0.619, 0.9524, 0.619, 0.9524, 0.6667, 0.9048, 0.6667, 0.9048, 0.619, 0.8571, 0.619, 0.8571, 0.6667, 0.8095, 0.6667, 0.8095, 0.619, 0.8095, 0.619, 0.8095, 0.6667, 0.7619, 0.6667, 0.7619, 0.619, 0.7619, 0.619, 0.7619, 0.6667, 0.7143, 0.6667, 0.7143, 0.619, 0.7143, 0.619, 0.7143, 0.6667, 0.6667, 0.6667, 0.6667, 0.619, 0.6667, 0.619, 0.6667, 0.6667, 0.619, 0.6667, 0.619, 0.619, 0.619, 0.619, 0.619, 0.6667, 0.5714, 0.6667, 0.5714, 0.619, 0.5714, 0.619, 0.5714, 0.6667, 0.5238, 0.6667, 0.5238, 0.619, 0.4762, 0.619, 0.4762, 0.6667, 0.4286, 0.6667, 0.4286, 0.619, 0.4286, 0.619, 0.4286, 0.6667, 0.381, 0.6667, 0.381, 0.619, 0.381, 0.619, 0.381, 0.6667, 0.3333, 0.6667, 0.3333, 0.619, 0.3333, 0.619, 0.3333, 0.6667, 0.2857, 0.6667, 0.2857, 0.619, 0.2857, 0.619, 0.2857, 0.6667, 0.2381, 0.6667, 0.2381, 0.619, 0.2381, 0.619, 0.2381, 0.6667, 0.1905, 0.6667, 0.1905, 0.619, 0.1905, 0.619, 0.1905, 0.6667, 0.1429, 0.6667, 0.1429, 0.619, 0.09524, 0.619, 0.09524, 0.6667, 0.04762, 0.6667, 0.04762, 0.619, 1.0, 0.6667, 1.0, 0.7143, 0.9524, 0.7143, 0.9524, 0.6667, 0.9524, 0.6667, 0.9524, 0.7143, 0.9048, 0.7143, 0.9048, 0.6667, 0.8571, 0.6667, 0.8571, 0.7143, 0.8095, 0.7143, 0.8095, 0.6667, 0.8095, 0.6667, 0.8095, 0.7143, 0.7619, 0.7143, 0.7619, 0.6667, 0.7619, 0.6667, 0.7619, 0.7143, 0.7143, 0.7143, 0.7143, 0.6667, 0.7143, 0.6667, 0.7143, 0.7143, 0.6667, 0.7143, 0.6667, 0.6667, 0.6667, 0.6667, 0.6667, 0.7143, 0.619, 0.7143, 0.619, 0.6667, 0.619, 0.6667, 0.619, 0.7143, 0.5714, 0.7143, 0.5714, 0.6667, 0.5714, 0.6667, 0.5714, 0.7143, 0.5238, 0.7143, 0.5238, 0.6667, 0.4762, 0.6667, 0.4762, 0.7143, 0.4286, 0.7143, 0.4286, 0.6667, 0.4286, 0.6667, 0.4286, 0.7143, 0.381, 0.7143, 0.381, 0.6667, 0.381, 0.6667, 0.381, 0.7143, 0.3333, 0.7143, 0.3333, 0.6667, 0.3333, 0.6667, 0.3333, 0.7143, 0.2857, 0.7143, 0.2857, 0.6667, 0.2857, 0.6667, 0.2857, 0.7143, 0.2381, 0.7143, 0.2381, 0.6667, 0.2381, 0.6667, 0.2381, 0.7143, 0.1905, 0.7143, 0.1905, 0.6667, 0.1905, 0.6667, 0.1905, 0.7143, 0.1429, 0.7143, 0.1429, 0.6667, 0.09524, 0.6667, 0.09524, 0.7143, 0.04762, 0.7143, 0.04762, 0.6667, 1.0, 0.7143, 1.0, 0.7619, 0.9524, 0.7619, 0.9524, 0.7143, 0.9524, 0.7143, 0.9524, 0.7619, 0.9048, 0.7619, 0.9048, 0.7143, 0.8571, 0.7143, 0.8571, 0.7619, 0.8095, 0.7619, 0.8095, 0.7143, 0.8095, 0.7143, 0.8095, 0.7619, 0.7619, 0.7619, 0.7619, 0.7143, 0.7619, 0.7143, 0.7619, 0.7619, 0.7143, 0.7619, 0.7143, 0.7143, 0.7143, 0.7143, 0.7143, 0.7619, 0.6667, 0.7619, 0.6667, 0.7143, 0.6667, 0.7143, 0.6667, 0.7619, 0.619, 0.7619, 0.619, 0.7143, 0.619, 0.7143, 0.619, 0.7619, 0.5714, 0.7619, 0.5714, 0.7143, 0.5714, 0.7143, 0.5714, 0.7619, 0.5238, 0.7619, 0.5238, 0.7143, 0.4762, 0.7143, 0.4762, 0.7619, 0.4286, 0.7619, 0.4286, 0.7143, 0.4286, 0.7143, 0.4286, 0.7619, 0.381, 0.7619, 0.381, 0.7143, 0.381, 0.7143, 0.381, 0.7619, 0.3333, 0.7619, 0.3333, 0.7143, 0.3333, 0.7143, 0.3333, 0.7619, 0.2857, 0.7619, 0.2857, 0.7143, 0.2857, 0.7143, 0.2857, 0.7619, 0.2381, 0.7619, 0.2381, 0.7143, 0.2381, 0.7143, 0.2381, 0.7619, 0.1905, 0.7619, 0.1905, 0.7143, 0.1905, 0.7143, 0.1905, 0.7619, 0.1429, 0.7619, 0.1429, 0.7143, 0.09524, 0.7143, 0.09524, 0.7619, 0.04762, 0.7619, 0.04762, 0.7143, 1.0, 0.7619, 1.0, 0.8095, 0.9524, 0.8095, 0.9524, 0.7619, 0.9524, 0.7619, 0.9524, 0.8095, 0.9048, 0.8095, 0.9048, 0.7619, 0.8571, 0.7619, 0.8571, 0.8095, 0.8095, 0.8095, 0.8095, 0.7619, 0.8095, 0.7619, 0.8095, 0.8095, 0.7619, 0.8095, 0.7619, 0.7619, 0.7619, 0.7619, 0.7619, 0.8095, 0.7143, 0.8095, 0.7143, 0.7619, 0.7143, 0.7619, 0.7143, 0.8095, 0.6667, 0.8095, 0.6667, 0.7619, 0.6667, 0.7619, 0.6667, 0.8095, 0.619, 0.8095, 0.619, 0.7619, 0.619, 0.7619, 0.619, 0.8095, 0.5714, 0.8095, 0.5714, 0.7619, 0.5714, 0.7619, 0.5714, 0.8095, 0.5238, 0.8095, 0.5238, 0.7619, 0.5238, 0.7619, 0.5238, 0.8095, 0.4762, 0.8095, 0.4762, 0.7619, 0.4762, 0.7619, 0.4762, 0.8095, 0.4286, 0.8095, 0.4286, 0.7619, 0.4286, 0.7619, 0.4286, 0.8095, 0.381, 0.8095, 0.381, 0.7619, 0.381, 0.7619, 0.381, 0.8095, 0.3333, 0.8095, 0.3333, 0.7619, 0.3333, 0.7619, 0.3333, 0.8095, 0.2857, 0.8095, 0.2857, 0.7619, 0.2857, 0.7619, 0.2857, 0.8095, 0.2381, 0.8095, 0.2381, 0.7619, 0.2381, 0.7619, 0.2381, 0.8095, 0.1905, 0.8095, 0.1905, 0.7619, 0.1905, 0.7619, 0.1905, 0.8095, 0.1429, 0.8095, 0.1429, 0.7619, 0.09524, 0.7619, 0.09524, 0.8095, 0.04762, 0.8095, 0.04762, 0.7619, 1.0, 0.8095, 1.0, 0.8571, 0.9524, 0.8571, 0.9524, 0.8095, 0.9524, 0.8095, 0.9524, 0.8571, 0.9048, 0.8571, 0.9048, 0.8095, 0.8571, 0.8095, 0.8571, 0.8571, 0.8095, 0.8571, 0.8095, 0.8095, 0.8095, 0.8095, 0.8095, 0.8571, 0.7619, 0.8571, 0.7619, 0.8095, 0.7619, 0.8095, 0.7619, 0.8571, 0.7143, 0.8571, 0.7143, 0.8095, 0.7143, 0.8095, 0.7143, 0.8571, 0.6667, 0.8571, 0.6667, 0.8095, 0.6667, 0.8095, 0.6667, 0.8571, 0.619, 0.8571, 0.619, 0.8095, 0.619, 0.8095, 0.619, 0.8571, 0.5714, 0.8571, 0.5714, 0.8095, 0.5714, 0.8095, 0.5714, 0.8571, 0.5238, 0.8571, 0.5238, 0.8095, 0.4762, 0.8095, 0.4762, 0.8571, 0.4286, 0.8571, 0.4286, 0.8095, 0.4286, 0.8095, 0.4286, 0.8571, 0.381, 0.8571, 0.381, 0.8095, 0.381, 0.8095, 0.381, 0.8571, 0.3333, 0.8571, 0.3333, 0.8095, 0.3333, 0.8095, 0.3333, 0.8571, 0.2857, 0.8571, 0.2857, 0.8095, 0.2857, 0.8095, 0.2857, 0.8571, 0.2381, 0.8571, 0.2381, 0.8095, 0.2381, 0.8095, 0.2381, 0.8571, 0.1905, 0.8571, 0.1905, 0.8095, 0.1905, 0.8095, 0.1905, 0.8571, 0.1429, 0.8571, 0.1429, 0.8095, 0.09524, 0.8095, 0.09524, 0.8571, 0.04762, 0.8571, 0.04762, 0.8095, 1.0, 0.8571, 1.0, 0.9048, 0.9524, 0.9048, 0.9524, 0.8571, 0.9524, 0.8571, 0.9524, 0.9048, 0.9048, 0.9048, 0.9048, 0.8571, 0.8571, 0.8571, 0.8571, 0.9048, 0.8095, 0.9048, 0.8095, 0.8571, 0.8095, 0.8571, 0.8095, 0.9048, 0.7619, 0.9048, 0.7619, 0.8571, 0.7619, 0.8571, 0.7619, 0.9048, 0.7143, 0.9048, 0.7143, 0.8571, 0.7143, 0.8571, 0.7143, 0.9048, 0.6667, 0.9048, 0.6667, 0.8571, 0.6667, 0.8571, 0.6667, 0.9048, 0.619, 0.9048, 0.619, 0.8571, 0.619, 0.8571, 0.619, 0.9048, 0.5714, 0.9048, 0.5714, 0.8571, 0.5714, 0.8571, 0.5714, 0.9048, 0.5238, 0.9048, 0.5238, 0.8571, 0.4762, 0.8571, 0.4762, 0.9048, 0.4286, 0.9048, 0.4286, 0.8571, 0.4286, 0.8571, 0.4286, 0.9048, 0.381, 0.9048, 0.381, 0.8571, 0.381, 0.8571, 0.381, 0.9048, 0.3333, 0.9048, 0.3333, 0.8571, 0.3333, 0.8571, 0.3333, 0.9048, 0.2857, 0.9048, 0.2857, 0.8571, 0.2857, 0.8571, 0.2857, 0.9048, 0.2381, 0.9048, 0.2381, 0.8571, 0.2381, 0.8571, 0.2381, 0.9048, 0.1905, 0.9048, 0.1905, 0.8571, 0.1905, 0.8571, 0.1905, 0.9048, 0.1429, 0.9048, 0.1429, 0.8571, 0.09524, 0.8571, 0.09524, 0.9048, 0.04762, 0.9048, 0.04762, 0.8571, 1.0, 0.9048, 1.0, 0.9524, 0.9524, 0.9524, 0.9524, 0.9048, 0.9524, 0.9048, 0.9524, 0.9524, 0.9048, 0.9524, 0.9048, 0.9048, 0.8571, 0.9048, 0.8571, 0.9524, 0.8095, 0.9524, 0.8095, 0.9048, 0.8095, 0.9048, 0.8095, 0.9524, 0.7619, 0.9524, 0.7619, 0.9048, 0.7619, 0.9048, 0.7619, 0.9524, 0.7143, 0.9524, 0.7143, 0.9048, 0.7143, 0.9048, 0.7143, 0.9524, 0.6667, 0.9524, 0.6667, 0.9048, 0.6667, 0.9048, 0.6667, 0.9524, 0.619, 0.9524, 0.619, 0.9048, 0.619, 0.9048, 0.619, 0.9524, 0.5714, 0.9524, 0.5714, 0.9048, 0.5714, 0.9048, 0.5714, 0.9524, 0.5238, 0.9524, 0.5238, 0.9048, 0.4762, 0.9048, 0.4762, 0.9524, 0.4286, 0.9524, 0.4286, 0.9048, 0.4286, 0.9048, 0.4286, 0.9524, 0.381, 0.9524, 0.381, 0.9048, 0.381, 0.9048, 0.381, 0.9524, 0.3333, 0.9524, 0.3333, 0.9048, 0.3333, 0.9048, 0.3333, 0.9524, 0.2857, 0.9524, 0.2857, 0.9048, 0.2857, 0.9048, 0.2857, 0.9524, 0.2381, 0.9524, 0.2381, 0.9048, 0.2381, 0.9048, 0.2381, 0.9524, 0.1905, 0.9524, 0.1905, 0.9048, 0.1905, 0.9048, 0.1905, 0.9524, 0.1429, 0.9524, 0.1429, 0.9048, 0.09524, 0.9048, 0.09524, 0.9524, 0.04762, 0.9524, 0.04762, 0.9048, 1.0, 0.9524, 1.0, 1.0, 0.9524, 1.0, 0.9524, 0.9524, 0.9524, 0.9524, 0.9524, 1.0, 0.9048, 1.0, 0.9048, 0.9524, 0.8571, 0.9524, 0.8571, 1.0, 0.8095, 1.0, 0.8095, 0.9524, 0.8095, 0.9524, 0.8095, 1.0, 0.7619, 1.0, 0.7619, 0.9524, 0.7619, 0.9524, 0.7619, 1.0, 0.7143, 1.0, 0.7143, 0.9524, 0.7143, 0.9524, 0.7143, 1.0, 0.6667, 1.0, 0.6667, 0.9524, 0.6667, 0.9524, 0.6667, 1.0, 0.619, 1.0, 0.619, 0.9524, 0.619, 0.9524, 0.619, 1.0, 0.5714, 1.0, 0.5714, 0.9524, 0.5714, 0.9524, 0.5714, 1.0, 0.5238, 1.0, 0.5238, 0.9524, 0.5238, 0.9524, 0.5238, 1.0, 0.4762, 1.0, 0.4762, 0.9524, 0.4762, 0.9524, 0.4762, 1.0, 0.4286, 1.0, 0.4286, 0.9524, 0.4286, 0.9524, 0.4286, 1.0, 0.381, 1.0, 0.381, 0.9524, 0.381, 0.9524, 0.381, 1.0, 0.3333, 1.0, 0.3333, 0.9524, 0.3333, 0.9524, 0.3333, 1.0, 0.2857, 1.0, 0.2857, 0.9524, 0.2857, 0.9524, 0.2857, 1.0, 0.2381, 1.0, 0.2381, 0.9524, 0.2381, 0.9524, 0.2381, 1.0, 0.1905, 1.0, 0.1905, 0.9524, 0.1905, 0.9524, 0.1905, 1.0, 0.1429, 1.0, 0.1429, 0.9524, 0.09524, 0.9524, 0.09524, 1.0, 0.04762, 1.0, 0.04762, 0.9524])
me_plane.materials.append(mat_roadgray)
me_plane.materials.append(mat_road_white)
me_plane.update()
me_plane_001 = bpy.data.meshes.new('Plane.001')
me_plane_001.from_pydata([(-4.048, -5.0, 0.0), (-3.571, -5.0, 0.0), (3.571, -5.0, 0.0), (4.048, -5.0, 0.0), (4.048, 5.0, 0.0), (3.571, 5.0, 0.0), (-3.571, 5.0, 0.0), (-4.048, 5.0, 0.0), (4.048, -4.524, 0.0), (3.571, -4.524, 0.0), (0.2381, -4.524, 0.0), (-0.2381, -4.524, 0.0), (-3.571, -4.524, 0.0), (-4.048, -4.524, 0.0), (4.048, -4.048, 0.0), (3.571, -4.048, 0.0), (0.2381, -4.048, 0.0), (-0.2381, -4.048, 0.0), (-3.571, -4.048, 0.0), (-4.048, -4.048, 0.0), (4.048, -3.571, 0.0), (3.571, -3.571, 0.0), (0.2381, -3.571, 0.0), (-0.2381, -3.571, 0.0), (-3.571, -3.571, 0.0), (-4.048, -3.571, 0.0), (4.048, -3.095, 0.0), (3.571, -3.095, 0.0), (0.2381, -3.095, 0.0), (-0.2381, -3.095, 0.0), (-3.571, -3.095, 0.0), (-4.048, -3.095, 0.0), (4.048, -2.619, 0.0), (3.571, -2.619, 0.0), (0.2381, -2.619, 0.0), (-0.2381, -2.619, 0.0), (-3.571, -2.619, 0.0), (-4.048, -2.619, 0.0), (4.048, -2.143, 0.0), (3.571, -2.143, 0.0), (0.2381, -2.143, 0.0), (-0.2381, -2.143, 0.0), (-3.571, -2.143, 0.0), (-4.048, -2.143, 0.0), (4.048, -1.667, 0.0), (3.571, -1.667, 0.0), (0.2381, -1.667, 0.0), (-0.2381, -1.667, 0.0), (-3.571, -1.667, 0.0), (-4.048, -1.667, 0.0), (4.048, -1.19, 0.0), (3.571, -1.19, 0.0), (0.2381, -1.19, 0.0), (-0.2381, -1.19, 0.0), (-3.571, -1.19, 0.0), (-4.048, -1.19, 0.0), (4.048, -0.7143, 0.0), (3.571, -0.7143, 0.0), (0.2381, -0.7143, 0.0), (-0.2381, -0.7143, 0.0), (-3.571, -0.7143, 0.0), (-4.048, -0.7143, 0.0), (4.048, -0.2381, 0.0), (3.571, -0.2381, 0.0), (0.2381, -0.2381, 0.0), (-0.2381, -0.2381, 0.0), (-3.571, -0.2381, 0.0), (-4.048, -0.2381, 0.0), (4.048, 0.2381, 0.0), (3.571, 0.2381, 0.0), (0.2381, 0.2381, 0.0), (-0.2381, 0.2381, 0.0), (-3.571, 0.2381, 0.0), (-4.048, 0.2381, 0.0), (4.048, 0.7143, 0.0), (3.571, 0.7143, 0.0), (0.2381, 0.7143, 0.0), (-0.2381, 0.7143, 0.0), (-3.571, 0.7143, 0.0), (-4.048, 0.7143, 0.0), (4.048, 1.19, 0.0), (3.571, 1.19, 0.0), (0.2381, 1.19, 0.0), (-0.2381, 1.19, 0.0), (-3.571, 1.19, 0.0), (-4.048, 1.19, 0.0), (4.048, 1.667, 0.0), (3.571, 1.667, 0.0), (0.2381, 1.667, 0.0), (-0.2381, 1.667, 0.0), (-3.571, 1.667, 0.0), (-4.048, 1.667, 0.0), (4.048, 2.143, 0.0), (3.571, 2.143, 0.0), (0.2381, 2.143, 0.0), (-0.2381, 2.143, 0.0), (-3.571, 2.143, 0.0), (-4.048, 2.143, 0.0), (4.048, 2.619, 0.0), (3.571, 2.619, 0.0), (0.2381, 2.619, 0.0), (-0.2381, 2.619, 0.0), (-3.571, 2.619, 0.0), (-4.048, 2.619, 0.0), (4.048, 3.095, 0.0), (3.571, 3.095, 0.0), (0.2381, 3.095, 0.0), (-0.2381, 3.095, 0.0), (-3.571, 3.095, 0.0), (-4.048, 3.095, 0.0), (4.048, 3.571, 0.0), (3.571, 3.571, 0.0), (0.2381, 3.571, 0.0), (-0.2381, 3.571, 0.0), (-3.571, 3.571, 0.0), (-4.048, 3.571, 0.0), (4.048, 4.048, 0.0), (3.571, 4.048, 0.0), (0.2381, 4.048, 0.0), (-0.2381, 4.048, 0.0), (-3.571, 4.048, 0.0), (-4.048, 4.048, 0.0), (4.048, 4.524, 0.0), (3.571, 4.524, 0.0), (0.2381, 4.524, 0.0), (-0.2381, 4.524, 0.0), (-3.571, 4.524, 0.0), (-4.048, 4.524, 0.0)], [], [(3, 8, 9, 2), (1, 12, 13, 0), (8, 14, 15, 9), (10, 16, 17, 11), (12, 18, 19, 13), (14, 20, 21, 15), (16, 22, 23, 17), (18, 24, 25, 19), (20, 26, 27, 21), (22, 28, 29, 23), (24, 30, 31, 25), (26, 32, 33, 27), (30, 36, 37, 31), (32, 38, 39, 33), (34, 40, 41, 35), (36, 42, 43, 37), (38, 44, 45, 39), (40, 46, 47, 41), (42, 48, 49, 43), (44, 50, 51, 45), (46, 52, 53, 47), (48, 54, 55, 49), (50, 56, 57, 51), (54, 60, 61, 55), (56, 62, 63, 57), (58, 64, 65, 59), (60, 66, 67, 61), (62, 68, 69, 63), (64, 70, 71, 65), (66, 72, 73, 67), (68, 74, 75, 69), (70, 76, 77, 71), (72, 78, 79, 73), (74, 80, 81, 75), (78, 84, 85, 79), (80, 86, 87, 81), (82, 88, 89, 83), (84, 90, 91, 85), (86, 92, 93, 87), (88, 94, 95, 89), (90, 96, 97, 91), (92, 98, 99, 93), (94, 100, 101, 95), (96, 102, 103, 97), (98, 104, 105, 99), (102, 108, 109, 103), (104, 110, 111, 105), (106, 112, 113, 107), (108, 114, 115, 109), (110, 116, 117, 111), (112, 118, 119, 113), (114, 120, 121, 115), (116, 122, 123, 117), (118, 124, 125, 119), (120, 126, 127, 121), (122, 4, 5, 123), (126, 6, 7, 127)])
me_plane_001.polygons.foreach_set('material_index', [1, 1, 1, 1, 1, 1, 1, 1, 1, 1, 1, 1, 1, 1, 1, 1, 1, 1, 1, 1, 1, 1, 1, 1, 1, 1, 1, 1, 1, 1, 1, 1, 1, 1, 1, 1, 1, 1, 1, 1, 1, 1, 1, 1, 1, 1, 1, 1, 1, 1, 1, 1, 1, 1, 1, 1, 1])
_uv = me_plane_001.uv_layers.new(name='UVMap')
_uv.uv.foreach_set('vector', [0.9048, 0.0, 0.9048, 0.04762, 0.8571, 0.04762, 0.8571, 0.0, 0.1429, 0.0, 0.1429, 0.04762, 0.09524, 0.04762, 0.09524, 0.0, 0.9048, 0.04762, 0.9048, 0.09524, 0.8571, 0.09524, 0.8571, 0.04762, 0.5238, 0.04762, 0.5238, 0.09524, 0.4762, 0.09524, 0.4762, 0.04762, 0.1429, 0.04762, 0.1429, 0.09524, 0.09524, 0.09524, 0.09524, 0.04762, 0.9048, 0.09524, 0.9048, 0.1429, 0.8571, 0.1429, 0.8571, 0.09524, 0.5238, 0.09524, 0.5238, 0.1429, 0.4762, 0.1429, 0.4762, 0.09524, 0.1429, 0.09524, 0.1429, 0.1429, 0.09524, 0.1429, 0.09524, 0.09524, 0.9048, 0.1429, 0.9048, 0.1905, 0.8571, 0.1905, 0.8571, 0.1429, 0.5238, 0.1429, 0.5238, 0.1905, 0.4762, 0.1905, 0.4762, 0.1429, 0.1429, 0.1429, 0.1429, 0.1905, 0.09524, 0.1905, 0.09524, 0.1429, 0.9048, 0.1905, 0.9048, 0.2381, 0.8571, 0.2381, 0.8571, 0.1905, 0.1429, 0.1905, 0.1429, 0.2381, 0.09524, 0.2381, 0.09524, 0.1905, 0.9048, 0.2381, 0.9048, 0.2857, 0.8571, 0.2857, 0.8571, 0.2381, 0.5238, 0.2381, 0.5238, 0.2857, 0.4762, 0.2857, 0.4762, 0.2381, 0.1429, 0.2381, 0.1429, 0.2857, 0.09524, 0.2857, 0.09524, 0.2381, 0.9048, 0.2857, 0.9048, 0.3333, 0.8571, 0.3333, 0.8571, 0.2857, 0.5238, 0.2857, 0.5238, 0.3333, 0.4762, 0.3333, 0.4762, 0.2857, 0.1429, 0.2857, 0.1429, 0.3333, 0.09524, 0.3333, 0.09524, 0.2857, 0.9048, 0.3333, 0.9048, 0.381, 0.8571, 0.381, 0.8571, 0.3333, 0.5238, 0.3333, 0.5238, 0.381, 0.4762, 0.381, 0.4762, 0.3333, 0.1429, 0.3333, 0.1429, 0.381, 0.09524, 0.381, 0.09524, 0.3333, 0.9048, 0.381, 0.9048, 0.4286, 0.8571, 0.4286, 0.8571, 0.381, 0.1429, 0.381, 0.1429, 0.4286, 0.09524, 0.4286, 0.09524, 0.381, 0.9048, 0.4286, 0.9048, 0.4762, 0.8571, 0.4762, 0.8571, 0.4286, 0.5238, 0.4286, 0.5238, 0.4762, 0.4762, 0.4762, 0.4762, 0.4286, 0.1429, 0.4286, 0.1429, 0.4762, 0.09524, 0.4762, 0.09524, 0.4286, 0.9048, 0.4762, 0.9048, 0.5238, 0.8571, 0.5238, 0.8571, 0.4762, 0.5238, 0.4762, 0.5238, 0.5238, 0.4762, 0.5238, 0.4762, 0.4762, 0.1429, 0.4762, 0.1429, 0.5238, 0.09524, 0.5238, 0.09524, 0.4762, 0.9048, 0.5238, 0.9048, 0.5714, 0.8571, 0.5714, 0.8571, 0.5238, 0.5238, 0.5238, 0.5238, 0.5714, 0.4762, 0.5714, 0.4762, 0.5238, 0.1429, 0.5238, 0.1429, 0.5714, 0.09524, 0.5714, 0.09524, 0.5238, 0.9048, 0.5714, 0.9048, 0.619, 0.8571, 0.619, 0.8571, 0.5714, 0.1429, 0.5714, 0.1429, 0.619, 0.09524, 0.619, 0.09524, 0.5714, 0.9048, 0.619, 0.9048, 0.6667, 0.8571, 0.6667, 0.8571, 0.619, 0.5238, 0.619, 0.5238, 0.6667, 0.4762, 0.6667, 0.4762, 0.619, 0.1429, 0.619, 0.1429, 0.6667, 0.09524, 0.6667, 0.09524, 0.619, 0.9048, 0.6667, 0.9048, 0.7143, 0.8571, 0.7143, 0.8571, 0.6667, 0.5238, 0.6667, 0.5238, 0.7143, 0.4762, 0.7143, 0.4762, 0.6667, 0.1429, 0.6667, 0.1429, 0.7143, 0.09524, 0.7143, 0.09524, 0.6667, 0.9048, 0.7143, 0.9048, 0.7619, 0.8571, 0.7619, 0.8571, 0.7143, 0.5238, 0.7143, 0.5238, 0.7619, 0.4762, 0.7619, 0.4762, 0.7143, 0.1429, 0.7143, 0.1429, 0.7619, 0.09524, 0.7619, 0.09524, 0.7143, 0.9048, 0.7619, 0.9048, 0.8095, 0.8571, 0.8095, 0.8571, 0.7619, 0.1429, 0.7619, 0.1429, 0.8095, 0.09524, 0.8095, 0.09524, 0.7619, 0.9048, 0.8095, 0.9048, 0.8571, 0.8571, 0.8571, 0.8571, 0.8095, 0.5238, 0.8095, 0.5238, 0.8571, 0.4762, 0.8571, 0.4762, 0.8095, 0.1429, 0.8095, 0.1429, 0.8571, 0.09524, 0.8571, 0.09524, 0.8095, 0.9048, 0.8571, 0.9048, 0.9048, 0.8571, 0.9048, 0.8571, 0.8571, 0.5238, 0.8571, 0.5238, 0.9048, 0.4762, 0.9048, 0.4762, 0.8571, 0.1429, 0.8571, 0.1429, 0.9048, 0.09524, 0.9048, 0.09524, 0.8571, 0.9048, 0.9048, 0.9048, 0.9524, 0.8571, 0.9524, 0.8571, 0.9048, 0.5238, 0.9048, 0.5238, 0.9524, 0.4762, 0.9524, 0.4762, 0.9048, 0.1429, 0.9048, 0.1429, 0.9524, 0.09524, 0.9524, 0.09524, 0.9048, 0.9048, 0.9524, 0.9048, 1.0, 0.8571, 1.0, 0.8571, 0.9524, 0.1429, 0.9524, 0.1429, 1.0, 0.09524, 1.0, 0.09524, 0.9524])
me_plane_001.materials.append(mat_roadgray)
me_plane_001.materials.append(mat_road_white)
me_plane_001.update()

# ---- objects
ob_roadtilestraight = bpy.data.objects.new('RoadTileStraight', me_plane)
ob_roadtilestraightlines = bpy.data.objects.new('RoadTileStraightLines', me_plane_001)

# ---- transforms, parenting, visibility, modifiers, constraints
ob_roadtilestraight.location = (0.0, 0.0, 0.0)
ob_roadtilestraightlines.parent = ob_roadtilestraight
ob_roadtilestraightlines.location = (0.0, 0.0, 0.0)

# ---- collection membership
col_collection.objects.link(ob_roadtilestraight)
col_collection.objects.link(ob_roadtilestraightlines)

# ---- scene / render settings (as saved in the file)
scene.frame_start = 1; scene.frame_end = 250; scene.frame_set(202)
scene.render.engine = 'BLENDER_EEVEE_NEXT'
scene.cycles.sampling_pattern = 'TABULATED_SOBOL'
scene.view_settings.view_transform = 'Filmic'
bpy.context.view_layer.update()

# ---- added for rendering (the .blend has no active camera and no usable light): camera, sun
cam_auto = bpy.data.cameras.new('AutoCamera')
cam_auto.lens = 50.0
cam_auto.sensor_width = 36.0
cam_auto.clip_end = 1000.0
ob_auto_camera = bpy.data.objects.new('AutoCamera', cam_auto)
scene.collection.objects.link(ob_auto_camera)
ob_auto_camera.location = (13.0847, -15.7016, 10.4677)
ob_auto_camera.rotation_euler = (1.09748, -7.21219e-08, 0.694738)
scene.camera = ob_auto_camera
light_auto_sun = bpy.data.lights.new('AutoSun', 'SUN')
light_auto_sun.energy = 3.0
light_auto_sun.angle = 0.0523599
ob_auto_sun = bpy.data.objects.new('AutoSun', light_auto_sun)
scene.collection.objects.link(ob_auto_sun)
ob_auto_sun.rotation_euler = (0.872665, 0.174533, 0.523599)
bpy.context.view_layer.update()
